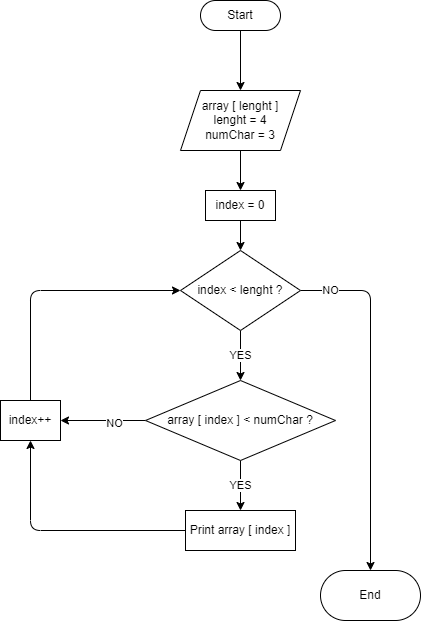

The diagram above was exported from draw.io. Its source (the exported page's mxGraphModel, read from the mxfile embedded in the PNG):
<mxGraphModel dx="599" dy="301" grid="1" gridSize="10" guides="1" tooltips="1" connect="1" arrows="1" fold="1" page="1" pageScale="1" pageWidth="827" pageHeight="1169" math="0" shadow="0">
  <root>
    <mxCell id="0" />
    <mxCell id="1" parent="0" />
    <mxCell id="2" style="edgeStyle=none;html=1;exitX=0.5;exitY=1;exitDx=0;exitDy=0;entryX=0.5;entryY=0;entryDx=0;entryDy=0;" edge="1" parent="1" source="3" target="5">
      <mxGeometry relative="1" as="geometry" />
    </mxCell>
    <mxCell id="3" value="Start" style="rounded=1;whiteSpace=wrap;html=1;arcSize=50;" vertex="1" parent="1">
      <mxGeometry x="280" y="40" width="80" height="30" as="geometry" />
    </mxCell>
    <mxCell id="4" style="edgeStyle=none;html=1;exitX=0.5;exitY=1;exitDx=0;exitDy=0;entryX=0.5;entryY=0;entryDx=0;entryDy=0;" edge="1" parent="1" source="5" target="7">
      <mxGeometry relative="1" as="geometry" />
    </mxCell>
    <mxCell id="5" value="array [ lenght ]&lt;br&gt;lenght = 4&lt;br&gt;numChar = 3" style="shape=parallelogram;perimeter=parallelogramPerimeter;whiteSpace=wrap;html=1;fixedSize=1;" vertex="1" parent="1">
      <mxGeometry x="260" y="130" width="120" height="60" as="geometry" />
    </mxCell>
    <mxCell id="6" style="edgeStyle=none;html=1;exitX=0.5;exitY=1;exitDx=0;exitDy=0;entryX=0.5;entryY=0;entryDx=0;entryDy=0;" edge="1" parent="1" source="7" target="10">
      <mxGeometry relative="1" as="geometry" />
    </mxCell>
    <mxCell id="7" value="index = 0" style="whiteSpace=wrap;html=1;" vertex="1" parent="1">
      <mxGeometry x="285" y="230" width="70" height="30" as="geometry" />
    </mxCell>
    <mxCell id="8" value="YES" style="edgeStyle=none;html=1;exitX=0.5;exitY=1;exitDx=0;exitDy=0;entryX=0.5;entryY=0;entryDx=0;entryDy=0;" edge="1" parent="1" source="10" target="14">
      <mxGeometry relative="1" as="geometry" />
    </mxCell>
    <mxCell id="9" value="NO" style="edgeStyle=none;html=1;exitX=1;exitY=0.5;exitDx=0;exitDy=0;entryX=0.5;entryY=0;entryDx=0;entryDy=0;" edge="1" parent="1" source="10" target="19">
      <mxGeometry x="-0.8286" relative="1" as="geometry">
        <Array as="points">
          <mxPoint x="450" y="330" />
        </Array>
        <mxPoint as="offset" />
      </mxGeometry>
    </mxCell>
    <mxCell id="10" value="index &amp;lt; lenght ?" style="rhombus;whiteSpace=wrap;html=1;" vertex="1" parent="1">
      <mxGeometry x="260" y="290" width="120" height="80" as="geometry" />
    </mxCell>
    <mxCell id="11" value="YES" style="edgeStyle=none;html=1;exitX=0.5;exitY=1;exitDx=0;exitDy=0;entryX=0.5;entryY=0;entryDx=0;entryDy=0;" edge="1" parent="1" source="14" target="16">
      <mxGeometry relative="1" as="geometry" />
    </mxCell>
    <mxCell id="12" style="edgeStyle=none;html=1;exitX=0;exitY=0.5;exitDx=0;exitDy=0;entryX=1;entryY=0.5;entryDx=0;entryDy=0;" edge="1" parent="1" source="14" target="18">
      <mxGeometry relative="1" as="geometry" />
    </mxCell>
    <mxCell id="13" value="NO" style="edgeLabel;html=1;align=center;verticalAlign=middle;resizable=0;points=[];" vertex="1" connectable="0" parent="12">
      <mxGeometry x="-0.2588" y="2" relative="1" as="geometry">
        <mxPoint as="offset" />
      </mxGeometry>
    </mxCell>
    <mxCell id="14" value="array [ index ] &amp;lt; numChar ?" style="rhombus;whiteSpace=wrap;html=1;" vertex="1" parent="1">
      <mxGeometry x="225" y="420" width="190" height="80" as="geometry" />
    </mxCell>
    <mxCell id="15" style="edgeStyle=none;html=1;exitX=0;exitY=0.5;exitDx=0;exitDy=0;entryX=0.5;entryY=1;entryDx=0;entryDy=0;" edge="1" parent="1" source="16" target="18">
      <mxGeometry relative="1" as="geometry">
        <Array as="points">
          <mxPoint x="110" y="570" />
        </Array>
      </mxGeometry>
    </mxCell>
    <mxCell id="16" value="Print array [ index ]" style="whiteSpace=wrap;html=1;" vertex="1" parent="1">
      <mxGeometry x="265" y="550" width="110" height="40" as="geometry" />
    </mxCell>
    <mxCell id="17" style="edgeStyle=none;html=1;exitX=0.5;exitY=0;exitDx=0;exitDy=0;entryX=0;entryY=0.5;entryDx=0;entryDy=0;" edge="1" parent="1" source="18" target="10">
      <mxGeometry relative="1" as="geometry">
        <Array as="points">
          <mxPoint x="110" y="330" />
        </Array>
      </mxGeometry>
    </mxCell>
    <mxCell id="18" value="index++" style="whiteSpace=wrap;html=1;" vertex="1" parent="1">
      <mxGeometry x="80" y="440" width="60" height="40" as="geometry" />
    </mxCell>
    <mxCell id="19" value="End" style="rounded=1;whiteSpace=wrap;html=1;arcSize=50;" vertex="1" parent="1">
      <mxGeometry x="400" y="610" width="100" height="50" as="geometry" />
    </mxCell>
  </root>
</mxGraphModel>